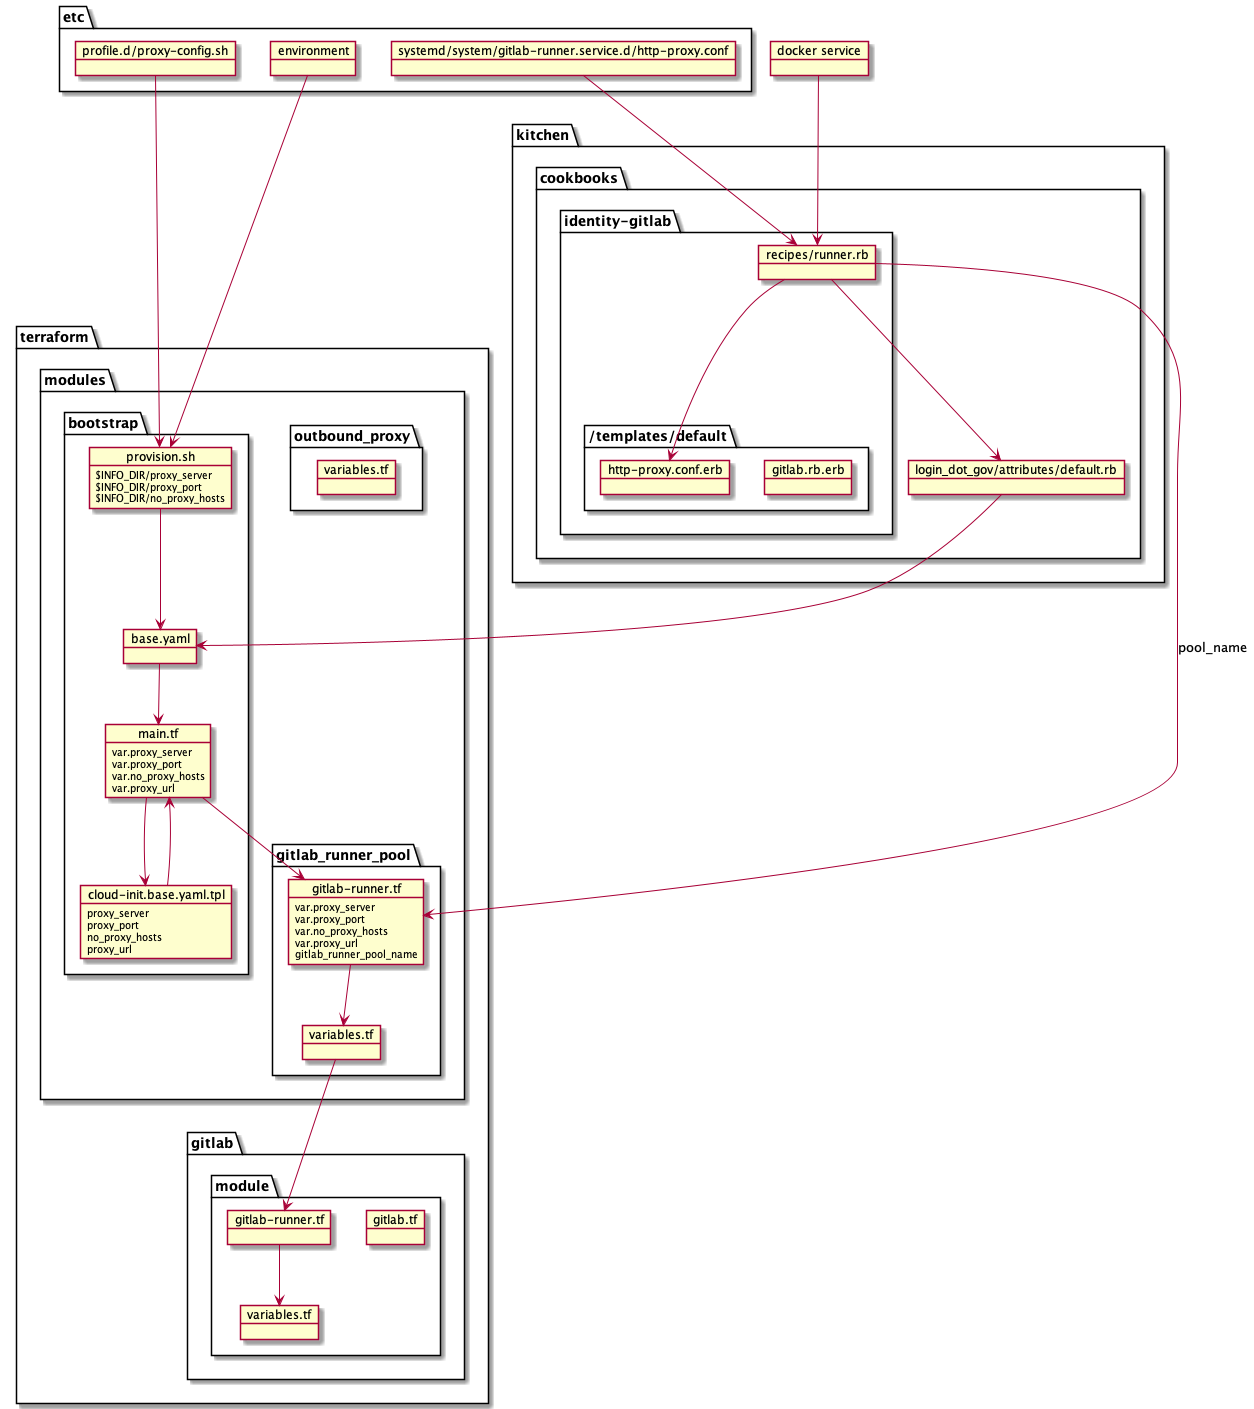

The diagram above was rendered by PlantUML. Its source (embedded in the PNG):
@startuml

package "kitchen" {
        package "cookbooks" {
                package "identity-gitlab" {
                        object "recipes/runner.rb" as runner_rb
                        package "/templates/default" {
                                object "gitlab.rb.erb" as gitlab_rb_erb
                                object "http-proxy.conf.erb" as proxy_conf_erb
                        }
                }
                object "login_dot_gov/attributes/default.rb" as default_rb
        }
}

runner_rb --> proxy_conf_erb
object "docker service" as docker_service
docker_service --> runner_rb
runner_rb --> default_rb
        
package "terraform" {
        package "gitlab" {
                package "module" {
                        object "gitlab.tf" as g
                        object "variables.tf" as t_g_m_variables
                        object "gitlab-runner.tf" as t_g_m_gitlab_runner
                        t_g_m_gitlab_runner --> t_g_m_variables
                }
        }
        package "modules" {
                package "outbound_proxy" {
                        object "variables.tf" as v2
                }
                package "gitlab_runner_pool" {
                        object "variables.tf" as t_m_g_variables
                        t_m_g_variables --> t_g_m_gitlab_runner
                        object "gitlab-runner.tf" as t_m_g_gitlab_runner {
                                var.proxy_server
                                var.proxy_port
                                var.no_proxy_hosts
                                var.proxy_url
                                gitlab_runner_pool_name
                        }
                        t_m_g_gitlab_runner --> t_m_g_variables
                }
                package "bootstrap" {
                        object "provision.sh" as t_m_b_provision {
                                $INFO_DIR/proxy_server
                                $INFO_DIR/proxy_port
                                $INFO_DIR/no_proxy_hosts
                        }
                        object "base.yaml" as t_m_b_base_yaml
                        object "main.tf" as t_m_b_main {
                                var.proxy_server
                                var.proxy_port
                                var.no_proxy_hosts
                                var.proxy_url
                        }
                        object "cloud-init.base.yaml.tpl" as t_m_b_cloud_init {
                                proxy_server
                                proxy_port
                                no_proxy_hosts
                                proxy_url
                        }
                        t_m_b_cloud_init --> t_m_b_main
                        t_m_b_main --> t_m_b_cloud_init
                        t_m_b_provision --> t_m_b_base_yaml
                        default_rb --> t_m_b_base_yaml
                        t_m_b_base_yaml --> t_m_b_main
                        t_m_b_main --> t_m_g_gitlab_runner
                }
        }
}

runner_rb --> t_m_g_gitlab_runner : "pool_name"

package "etc" {
        object "profile.d/proxy-config.sh" as e_proxy_config
        object environment
        object "systemd/system/gitlab-runner.service.d/http-proxy.conf" as e_http_proxy
        e_proxy_config --> t_m_b_provision
        environment --> t_m_b_provision
        e_http_proxy --> runner_rb
}

/'
 ' object "nodes/common/kitchen.cloud.yml" as kitchen_cloud_yml
 ' 
 ' object "identity-cookbooks/identity_base_config/recipes/ruby.rb" as ruby_rb
 '/

@enduml